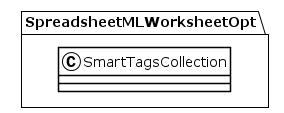

The diagram above was rendered by PlantUML. Its source (embedded in the PNG):
@startuml
!theme plain
package SpreadsheetMLWorksheetOpt {
class SmartTagsCollection {
}
}
@enduml